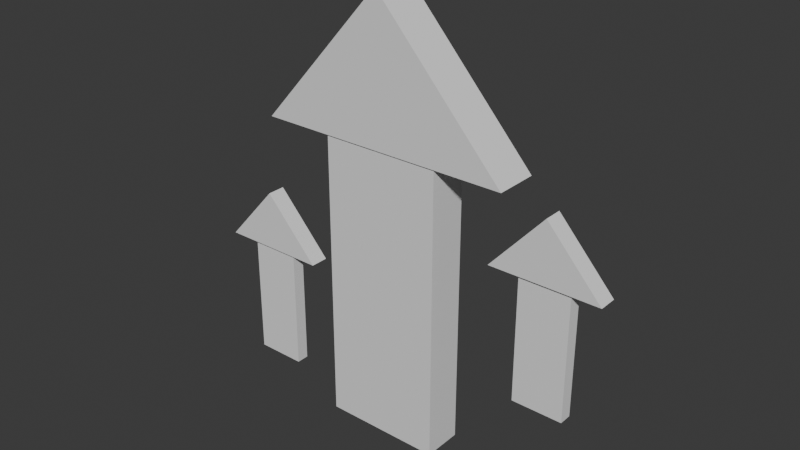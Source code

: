 # Source: powerup.blend  (saved by Blender 4.0.36; exported with 4.5.12 LTS)
import bpy
from mathutils import Matrix  # noqa: F401  (used for matrix-valued properties, if any)

bpy.ops.wm.read_factory_settings(use_empty=True)
scene = bpy.context.scene
scene.name = 'Scene'

# ---- collections
col_collection = bpy.data.collections.new('Collection'); scene.collection.children.link(col_collection)

# ---- world
world_world = bpy.data.worlds.new('World'); scene.world = world_world
world_world.use_nodes = True; world_world.node_tree.nodes.clear()
_N = world_world.node_tree.nodes; _L = world_world.node_tree.links
n0 = _N.new('ShaderNodeOutputWorld'); n0.name = 'World Output'; n0.location = (300, 300)
n1 = _N.new('ShaderNodeBackground'); n1.name = 'Background'; n1.location = (10, 300)
n1.inputs[0].default_value = (0.05088, 0.05088, 0.05088, 1.0)
_L.new(n1.outputs[0], n0.inputs[0])
n0.is_active_output = True
world_world.color = (0.05088, 0.05088, 0.05088)
world_world.use_sun_shadow = False
world_world.sun_shadow_jitter_overblur = 0.0

# ---- meshes
me_plane = bpy.data.meshes.new('Plane')
me_plane.from_pydata([(1.0, 0.0, -0.1588), (-0.009875, -0.5265, -0.1588), (-1.0, -0.0002332, -0.1588), (-1.0, -0.0002332, 0.0), (1.0, 0.0, 0.0), (-0.009875, -0.5265, 0.0)], [], [(4, 0, 2, 3), (5, 1, 0, 4), (3, 5, 4), (2, 0, 1), (3, 2, 1, 5)])
_uv = me_plane.uv_layers.new(name='UVMap')
_uv.uv.foreach_set('vector', [1.0, 0.5, 1.0, 0.5, 0.0, 0.4999, 0.0, 0.4999, 0.4951, 0.2367, 0.4951, 0.2367, 1.0, 0.5, 1.0, 0.5, 0.0, 0.4999, 0.4951, 0.2367, 1.0, 0.5, 0.0, 0.4999, 1.0, 0.5, 0.4951, 0.2367, 0.0, 0.4999, 0.0, 0.4999, 0.4951, 0.2367, 0.4951, 0.2367])
me_plane.update()
me_cube_002 = bpy.data.meshes.new('Cube.002')
me_cube_002.from_pydata([(-1.0, -1.0, -1.0), (-1.0, -1.0, 1.0), (-1.0, 1.0, -1.0), (-1.0, 1.0, 1.0), (1.0, -1.0, -1.0), (1.0, -1.0, 1.0), (1.0, 1.0, -1.0), (1.0, 1.0, 1.0)], [], [(0, 1, 3, 2), (2, 3, 7, 6), (6, 7, 5, 4), (4, 5, 1, 0), (2, 6, 4, 0), (7, 3, 1, 5)])
_uv = me_cube_002.uv_layers.new(name='UVMap')
_uv.uv.foreach_set('vector', [0.375, 0.0, 0.625, 0.0, 0.625, 0.25, 0.375, 0.25, 0.375, 0.25, 0.625, 0.25, 0.625, 0.5, 0.375, 0.5, 0.375, 0.5, 0.625, 0.5, 0.625, 0.75, 0.375, 0.75, 0.375, 0.75, 0.625, 0.75, 0.625, 1.0, 0.375, 1.0, 0.125, 0.5, 0.375, 0.5, 0.375, 0.75, 0.125, 0.75, 0.625, 0.5, 0.875, 0.5, 0.875, 0.75, 0.625, 0.75])
me_cube_002.update()
me_plane_001 = bpy.data.meshes.new('Plane.001')
me_plane_001.from_pydata([(1.0, 0.0, -0.1588), (-0.009875, -0.5265, -0.1588), (-1.0, -0.0002332, -0.1588), (-1.0, -0.0002332, 0.0), (1.0, 0.0, 0.0), (-0.009875, -0.5265, 0.0)], [], [(4, 0, 2, 3), (5, 1, 0, 4), (3, 5, 4), (2, 0, 1), (3, 2, 1, 5)])
_uv = me_plane_001.uv_layers.new(name='UVMap')
_uv.uv.foreach_set('vector', [1.0, 0.5, 1.0, 0.5, 0.0, 0.4999, 0.0, 0.4999, 0.4951, 0.2367, 0.4951, 0.2367, 1.0, 0.5, 1.0, 0.5, 0.0, 0.4999, 0.4951, 0.2367, 1.0, 0.5, 0.0, 0.4999, 1.0, 0.5, 0.4951, 0.2367, 0.0, 0.4999, 0.0, 0.4999, 0.4951, 0.2367, 0.4951, 0.2367])
me_plane_001.update()
me_cube_003 = bpy.data.meshes.new('Cube.003')
me_cube_003.from_pydata([(-1.0, -1.0, -1.0), (-1.0, -1.0, 1.0), (-1.0, 1.0, -1.0), (-1.0, 1.0, 1.0), (1.0, -1.0, -1.0), (1.0, -1.0, 1.0), (1.0, 1.0, -1.0), (1.0, 1.0, 1.0)], [], [(0, 1, 3, 2), (2, 3, 7, 6), (6, 7, 5, 4), (4, 5, 1, 0), (2, 6, 4, 0), (7, 3, 1, 5)])
_uv = me_cube_003.uv_layers.new(name='UVMap')
_uv.uv.foreach_set('vector', [0.375, 0.0, 0.625, 0.0, 0.625, 0.25, 0.375, 0.25, 0.375, 0.25, 0.625, 0.25, 0.625, 0.5, 0.375, 0.5, 0.375, 0.5, 0.625, 0.5, 0.625, 0.75, 0.375, 0.75, 0.375, 0.75, 0.625, 0.75, 0.625, 1.0, 0.375, 1.0, 0.125, 0.5, 0.375, 0.5, 0.375, 0.75, 0.125, 0.75, 0.625, 0.5, 0.875, 0.5, 0.875, 0.75, 0.625, 0.75])
me_cube_003.update()
me_plane_002 = bpy.data.meshes.new('Plane.002')
me_plane_002.from_pydata([(1.0, 0.0, -0.1588), (-0.009875, -0.5265, -0.1588), (-1.0, -0.0002332, -0.1588), (-1.0, -0.0002332, 0.0), (1.0, 0.0, 0.0), (-0.009875, -0.5265, 0.0)], [], [(4, 0, 2, 3), (5, 1, 0, 4), (3, 5, 4), (2, 0, 1), (3, 2, 1, 5)])
_uv = me_plane_002.uv_layers.new(name='UVMap')
_uv.uv.foreach_set('vector', [1.0, 0.5, 1.0, 0.5, 0.0, 0.4999, 0.0, 0.4999, 0.4951, 0.2367, 0.4951, 0.2367, 1.0, 0.5, 1.0, 0.5, 0.0, 0.4999, 0.4951, 0.2367, 1.0, 0.5, 0.0, 0.4999, 1.0, 0.5, 0.4951, 0.2367, 0.0, 0.4999, 0.0, 0.4999, 0.4951, 0.2367, 0.4951, 0.2367])
me_plane_002.update()
me_cube_004 = bpy.data.meshes.new('Cube.004')
me_cube_004.from_pydata([(-1.0, -1.0, -1.0), (-1.0, -1.0, 1.0), (-1.0, 1.0, -1.0), (-1.0, 1.0, 1.0), (1.0, -1.0, -1.0), (1.0, -1.0, 1.0), (1.0, 1.0, -1.0), (1.0, 1.0, 1.0)], [], [(0, 1, 3, 2), (2, 3, 7, 6), (6, 7, 5, 4), (4, 5, 1, 0), (2, 6, 4, 0), (7, 3, 1, 5)])
_uv = me_cube_004.uv_layers.new(name='UVMap')
_uv.uv.foreach_set('vector', [0.375, 0.0, 0.625, 0.0, 0.625, 0.25, 0.375, 0.25, 0.375, 0.25, 0.625, 0.25, 0.625, 0.5, 0.375, 0.5, 0.375, 0.5, 0.625, 0.5, 0.625, 0.75, 0.375, 0.75, 0.375, 0.75, 0.625, 0.75, 0.625, 1.0, 0.375, 1.0, 0.125, 0.5, 0.375, 0.5, 0.375, 0.75, 0.125, 0.75, 0.625, 0.5, 0.875, 0.5, 0.875, 0.75, 0.625, 0.75])
me_cube_004.update()

# ---- objects
ob_plane = bpy.data.objects.new('Plane', me_plane)
ob_cube = bpy.data.objects.new('Cube', me_cube_002)
ob_plane_001 = bpy.data.objects.new('Plane.001', me_plane_001)
ob_cube_001 = bpy.data.objects.new('Cube.001', me_cube_003)
ob_plane_002 = bpy.data.objects.new('Plane.002', me_plane_002)
ob_cube_002 = bpy.data.objects.new('Cube.002', me_cube_004)

# ---- transforms, parenting, visibility, modifiers, constraints
ob_plane.location = (-2.571e-16, -0.02899, 0.7418)
ob_plane.rotation_euler = (-1.569, -0.0, 0.0)
ob_plane.scale = (0.4747, 1.0, 1.0)
ob_cube.location = (0.0, -0.1083, 0.2012)
ob_cube.scale = (0.2203, -0.07352, 0.5506)
ob_plane_001.location = (0.6083, -0.07404, 0.4583)
ob_plane_001.rotation_euler = (-1.569, -0.0, 0.0)
ob_plane_001.scale = (0.2026, 0.4269, 0.4269)
ob_cube_001.location = (0.6083, -0.1079, 0.2275)
ob_cube_001.scale = (0.09406, -0.02362, 0.2351)
ob_plane_002.location = (-0.5557, -0.07404, 0.1843)
ob_plane_002.rotation_euler = (-1.569, -0.0, 0.0)
ob_plane_002.scale = (0.2026, 0.4269, 0.4269)
ob_cube_002.location = (-0.5557, -0.1079, -0.04649)
ob_cube_002.scale = (0.09406, -0.02362, 0.2351)

# ---- collection membership
col_collection.objects.link(ob_plane)
col_collection.objects.link(ob_cube)
col_collection.objects.link(ob_plane_001)
col_collection.objects.link(ob_cube_001)
col_collection.objects.link(ob_plane_002)
col_collection.objects.link(ob_cube_002)

# ---- scene / render settings (as saved in the file)
scene.frame_start = 1; scene.frame_end = 250; scene.frame_set(1)
scene.render.engine = 'BLENDER_EEVEE_NEXT'
scene.cycles.sampling_pattern = 'TABULATED_SOBOL'
bpy.context.view_layer.update()

# ---- added for rendering (the .blend has no active camera and no usable light): camera, sun
cam_auto = bpy.data.cameras.new('AutoCamera')
cam_auto.lens = 50.0
cam_auto.sensor_width = 36.0
cam_auto.clip_end = 1000.0
ob_auto_camera = bpy.data.objects.new('AutoCamera', cam_auto)
scene.collection.objects.link(ob_auto_camera)
ob_auto_camera.location = (2.11688, -2.61748, 2.13188)
ob_auto_camera.rotation_euler = (1.09748, -7.21219e-08, 0.694738)
scene.camera = ob_auto_camera
light_auto_sun = bpy.data.lights.new('AutoSun', 'SUN')
light_auto_sun.energy = 3.0
light_auto_sun.angle = 0.0523599
ob_auto_sun = bpy.data.objects.new('AutoSun', light_auto_sun)
scene.collection.objects.link(ob_auto_sun)
ob_auto_sun.rotation_euler = (0.872665, 0.174533, 0.523599)
bpy.context.view_layer.update()

